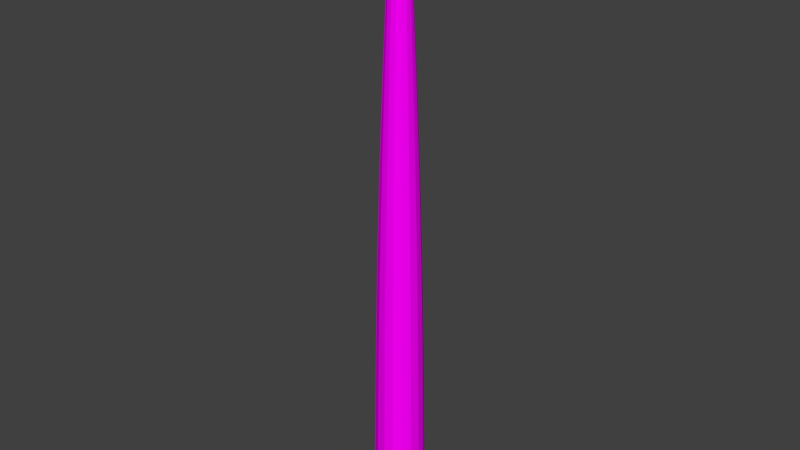 # Source: RatTales.blend  (saved by Blender 2.79.0; exported with 4.5.12 LTS)
import bpy
from mathutils import Matrix  # noqa: F401  (used for matrix-valued properties, if any)

bpy.ops.wm.read_factory_settings(use_empty=True)
scene = bpy.context.scene
scene.name = 'Scene'

# ---- collections
col_collection_1 = bpy.data.collections.new('Collection 1'); scene.collection.children.link(col_collection_1)

# ---- images (referenced by path relative to the original .blend; pixels are not part of the script)
import os
ASSET_DIR = os.environ.get("B2B_ASSET_DIR", "")  # directory of the original .blend (textures are referenced by path, not embedded)
HERE = os.path.dirname(os.path.abspath(__file__))  # packed textures are extracted next to this script under _unpacked/

def load_image(name, relpath, width, height, colorspace="sRGB"):
    """Load a texture the original file referenced (path relative to the .blend, or extracted next to this script)."""
    p = next((c for c in (os.path.join(HERE, relpath), os.path.join(ASSET_DIR, relpath)) if relpath and os.path.exists(c)), "")
    if p:
        img = bpy.data.images.load(p, check_existing=True)
        img.name = name
    else:  # same state as the original file: an image datablock whose file is absent (Cycles renders it pink)
        img = bpy.data.images.new(name, width, height)
        img.source = "FILE"
        img.filepath = "//" + (relpath or name)
    img.colorspace_settings.name = colorspace
    return img
img_untitled = load_image('Untitled', 'ratTale.png', 1024, 1024, 'sRGB')

# ---- materials (node trees are filled in below, after node groups)
mat_material = bpy.data.materials.new('Material')
mat_material.alpha_threshold = 0.0
mat_material.roughness = 0.5
mat_material.line_color = (0.0, 0.0, 0.0, 1.0)

# ---- material node trees
mat_material.use_nodes = True; mat_material.node_tree.nodes.clear()
_N = mat_material.node_tree.nodes; _L = mat_material.node_tree.links
n0 = _N.new('ShaderNodeOutputMaterial'); n0.name = 'Material Output'; n0.location = (300, 300)
n1 = _N.new('ShaderNodeBsdfDiffuse'); n1.name = 'Diffuse BSDF'; n1.location = (10, 300)
n2 = _N.new('ShaderNodeTexImage'); n2.name = 'Image Texture'; n2.location = (-515, 227)
n2.width = 288
n2.image = img_untitled
_L.new(n1.outputs[0], n0.inputs[0])
_L.new(n2.outputs[0], n1.inputs[0])
n0.is_active_output = True

# ---- world
world_world = bpy.data.worlds.new('World'); scene.world = world_world
world_world.color = (0.05088, 0.05088, 0.05088)
world_world.use_sun_shadow = False
world_world.sun_shadow_jitter_overblur = 0.0
world_world.cycles.sampling_method = 'MANUAL'

# ---- meshes
me_cube = bpy.data.meshes.new('Cube')
me_cube.from_pydata([(0.7925, 0.7925, -1.118), (0.7925, -0.7925, -1.118), (-0.7925, -0.7925, -1.118), (-0.7925, 0.7925, -1.118), (0.138, 0.138, 21.55), (0.138, -0.138, 21.55), (-0.138, -0.138, 21.55), (-0.138, 0.138, 21.55), (0.4257, 0.4257, 18.31), (0.4257, -0.4257, 18.31), (-0.4257, -0.4257, 18.31), (-0.4257, 0.4257, 18.31), (0.9628, 0.9628, 0.9495), (0.929, 0.929, 3.077), (0.8837, 0.8837, 5.594), (0.8116, 0.8116, 8.599), (0.7055, 0.7055, 11.95), (0.57, 0.57, 15.31), (0.9628, -0.9628, 0.9495), (0.929, -0.929, 3.077), (0.8837, -0.8837, 5.594), (0.8116, -0.8116, 8.599), (0.7055, -0.7055, 11.95), (0.57, -0.57, 15.31), (-0.9628, -0.9628, 0.9495), (-0.929, -0.929, 3.077), (-0.8837, -0.8837, 5.594), (-0.8116, -0.8116, 8.599), (-0.7055, -0.7055, 11.95), (-0.57, -0.57, 15.31), (-0.9628, 0.9628, 0.9495), (-0.929, 0.929, 3.077), (-0.8837, 0.8837, 5.594), (-0.8116, 0.8116, 8.599), (-0.7055, 0.7055, 11.95), (-0.57, 0.57, 15.31), (1.009, 1.009, -1.118), (1.009, -1.009, -1.118), (-1.009, 1.009, -1.118), (-1.009, -1.009, -1.118), (0.4978, 0.4978, 16.81), (0.4978, -0.4978, 16.81), (-0.4978, -0.4978, 16.81), (-0.4978, 0.4978, 16.81), (0.6377, 0.6377, 13.63), (0.6377, -0.6377, 13.63), (-0.6377, -0.6377, 13.63), (-0.6377, 0.6377, 13.63), (0.7586, 0.7586, 10.28), (0.7586, -0.7586, 10.28), (-0.7586, -0.7586, 10.28), (-0.7586, 0.7586, 10.28), (0.8477, 0.8477, 7.097), (0.8477, -0.8477, 7.097), (-0.8477, -0.8477, 7.097), (-0.8477, 0.8477, 7.097), (0.9064, 0.9064, 4.336), (0.9064, -0.9064, 4.336), (-0.9064, -0.9064, 4.336), (-0.9064, 0.9064, 4.336), (0.9459, 0.9459, 2.013), (0.9459, -0.9459, 2.013), (-0.9459, -0.9459, 2.013), (-0.9459, 0.9459, 2.013), (0.979, 0.979, 0.2257), (0.979, -0.979, 0.2257), (-0.979, -0.979, 0.2257), (-0.979, 0.979, 0.2257)], [], [(0, 1, 2, 3), (4, 7, 6, 5), (8, 4, 5, 9), (9, 5, 6, 10), (10, 6, 7, 11), (64, 36, 38, 67), (4, 8, 11, 7), (42, 10, 11, 43), (41, 9, 10, 42), (40, 8, 9, 41), (64, 12, 18, 65), (60, 13, 19, 61), (56, 14, 20, 57), (52, 15, 21, 53), (48, 16, 22, 49), (44, 17, 23, 45), (65, 18, 24, 66), (61, 19, 25, 62), (57, 20, 26, 58), (53, 21, 27, 54), (49, 22, 28, 50), (45, 23, 29, 46), (66, 24, 30, 67), (62, 25, 31, 63), (58, 26, 32, 59), (54, 27, 33, 55), (50, 28, 34, 51), (46, 29, 35, 47), (40, 17, 35, 43), (44, 16, 34, 47), (48, 15, 33, 51), (52, 14, 32, 55), (56, 13, 31, 59), (60, 12, 30, 63), (1, 0, 36, 37), (0, 3, 38, 36), (2, 1, 37, 39), (3, 2, 39, 38), (8, 40, 43, 11), (17, 40, 41, 23), (23, 41, 42, 29), (29, 42, 43, 35), (17, 44, 47, 35), (28, 46, 47, 34), (22, 45, 46, 28), (16, 44, 45, 22), (16, 48, 51, 34), (27, 50, 51, 33), (21, 49, 50, 27), (15, 48, 49, 21), (15, 52, 55, 33), (26, 54, 55, 32), (20, 53, 54, 26), (14, 52, 53, 20), (14, 56, 59, 32), (25, 58, 59, 31), (19, 57, 58, 25), (13, 56, 57, 19), (13, 60, 63, 31), (24, 62, 63, 30), (18, 61, 62, 24), (12, 60, 61, 18), (39, 66, 67, 38), (37, 65, 66, 39), (36, 64, 65, 37), (12, 64, 67, 30)])
_uv = me_cube.uv_layers.new(name='UVMap')
_uv.uv.foreach_set('vector', [-5.96e-08, 1.0, 0.0, -5.96e-08, 1.0, 0.0, 1.0, 1.0, -5.96e-08, 1.0, 0.0, -5.96e-08, 1.0, 0.0, 1.0, 1.0, -5.96e-08, 1.0, 0.0, -5.96e-08, 1.0, 0.0, 1.0, 1.0, -5.96e-08, 1.0, 0.0, -5.96e-08, 1.0, 0.0, 1.0, 1.0, -5.96e-08, 1.0, 0.0, -5.96e-08, 1.0, 0.0, 1.0, 1.0, -5.96e-08, 1.0, 0.0, -5.96e-08, 1.0, 0.0, 1.0, 1.0, -5.96e-08, 1.0, 0.0, -5.96e-08, 1.0, 0.0, 1.0, 1.0, -5.96e-08, 1.0, 0.0, -5.96e-08, 1.0, 0.0, 1.0, 1.0, -5.96e-08, 1.0, 0.0, -5.96e-08, 1.0, 0.0, 1.0, 1.0, -5.96e-08, 1.0, 0.0, -5.96e-08, 1.0, 0.0, 1.0, 1.0, -5.96e-08, 1.0, 0.0, -5.96e-08, 1.0, 0.0, 1.0, 1.0, -5.96e-08, 1.0, 0.0, -5.96e-08, 1.0, 0.0, 1.0, 1.0, -5.96e-08, 1.0, 0.0, -5.96e-08, 1.0, 0.0, 1.0, 1.0, -5.96e-08, 1.0, 0.0, -5.96e-08, 1.0, 0.0, 1.0, 1.0, -5.96e-08, 1.0, 0.0, -5.96e-08, 1.0, 0.0, 1.0, 1.0, -5.96e-08, 1.0, 0.0, -5.96e-08, 1.0, 0.0, 1.0, 1.0, -5.96e-08, 1.0, 0.0, -5.96e-08, 1.0, 0.0, 1.0, 1.0, -5.96e-08, 1.0, 0.0, -5.96e-08, 1.0, 0.0, 1.0, 1.0, -5.96e-08, 1.0, 0.0, -5.96e-08, 1.0, 0.0, 1.0, 1.0, -5.96e-08, 1.0, 0.0, -5.96e-08, 1.0, 0.0, 1.0, 1.0, -5.96e-08, 1.0, 0.0, -5.96e-08, 1.0, 0.0, 1.0, 1.0, -5.96e-08, 1.0, 0.0, -5.96e-08, 1.0, 0.0, 1.0, 1.0, -5.96e-08, 1.0, 0.0, -5.96e-08, 1.0, 0.0, 1.0, 1.0, -5.96e-08, 1.0, 0.0, -5.96e-08, 1.0, 0.0, 1.0, 1.0, -5.96e-08, 1.0, 0.0, -5.96e-08, 1.0, 0.0, 1.0, 1.0, -5.96e-08, 1.0, 0.0, -5.96e-08, 1.0, 0.0, 1.0, 1.0, -5.96e-08, 1.0, 0.0, -5.96e-08, 1.0, 0.0, 1.0, 1.0, -5.96e-08, 1.0, 0.0, -5.96e-08, 1.0, 0.0, 1.0, 1.0, -5.96e-08, 1.0, 0.0, -5.96e-08, 1.0, 0.0, 1.0, 1.0, -5.96e-08, 1.0, 0.0, -5.96e-08, 1.0, 0.0, 1.0, 1.0, -5.96e-08, 1.0, 0.0, -5.96e-08, 1.0, 0.0, 1.0, 1.0, -5.96e-08, 1.0, 0.0, -5.96e-08, 1.0, 0.0, 1.0, 1.0, -5.96e-08, 1.0, 0.0, -5.96e-08, 1.0, 0.0, 1.0, 1.0, -5.96e-08, 1.0, 0.0, -5.96e-08, 1.0, 0.0, 1.0, 1.0, -5.96e-08, 1.0, 0.0, -5.96e-08, 1.0, 0.0, 1.0, 1.0, -5.96e-08, 1.0, 0.0, -5.96e-08, 1.0, 0.0, 1.0, 1.0, -5.96e-08, 1.0, 0.0, -5.96e-08, 1.0, 0.0, 1.0, 1.0, -5.96e-08, 1.0, 0.0, -5.96e-08, 1.0, 0.0, 1.0, 1.0, -5.96e-08, 1.0, 0.0, -5.96e-08, 1.0, 0.0, 1.0, 1.0, -5.96e-08, 1.0, 0.0, -5.96e-08, 1.0, 0.0, 1.0, 1.0, -5.96e-08, 1.0, 0.0, -5.96e-08, 1.0, 0.0, 1.0, 1.0, -5.96e-08, 1.0, 0.0, -5.96e-08, 1.0, 0.0, 1.0, 1.0, -5.96e-08, 1.0, 0.0, -5.96e-08, 1.0, 0.0, 1.0, 1.0, -5.96e-08, 1.0, 0.0, -5.96e-08, 1.0, 0.0, 1.0, 1.0, -5.96e-08, 1.0, 0.0, -5.96e-08, 1.0, 0.0, 1.0, 1.0, -5.96e-08, 1.0, 0.0, -5.96e-08, 1.0, 0.0, 1.0, 1.0, -5.96e-08, 1.0, 0.0, -5.96e-08, 1.0, 0.0, 1.0, 1.0, -5.96e-08, 1.0, 0.0, -5.96e-08, 1.0, 0.0, 1.0, 1.0, -5.96e-08, 1.0, 0.0, -5.96e-08, 1.0, 0.0, 1.0, 1.0, -5.96e-08, 1.0, 0.0, -5.96e-08, 1.0, 0.0, 1.0, 1.0, -5.96e-08, 1.0, 0.0, -5.96e-08, 1.0, 0.0, 1.0, 1.0, -5.96e-08, 1.0, 0.0, -5.96e-08, 1.0, 0.0, 1.0, 1.0, -5.96e-08, 1.0, 0.0, -5.96e-08, 1.0, 0.0, 1.0, 1.0, -5.96e-08, 1.0, 0.0, -5.96e-08, 1.0, 0.0, 1.0, 1.0, -5.96e-08, 1.0, 0.0, -5.96e-08, 1.0, 0.0, 1.0, 1.0, -5.96e-08, 1.0, 0.0, -5.96e-08, 1.0, 0.0, 1.0, 1.0, -5.96e-08, 1.0, 0.0, -5.96e-08, 1.0, 0.0, 1.0, 1.0, -5.96e-08, 1.0, 0.0, -5.96e-08, 1.0, 0.0, 1.0, 1.0, -5.96e-08, 1.0, 0.0, -5.96e-08, 1.0, 0.0, 1.0, 1.0, -5.96e-08, 1.0, 0.0, -5.96e-08, 1.0, 0.0, 1.0, 1.0, -5.96e-08, 1.0, 0.0, -5.96e-08, 1.0, 0.0, 1.0, 1.0, -5.96e-08, 1.0, 0.0, -5.96e-08, 1.0, 0.0, 1.0, 1.0, -5.96e-08, 1.0, 0.0, -5.96e-08, 1.0, 0.0, 1.0, 1.0, -5.96e-08, 1.0, 0.0, -5.96e-08, 1.0, 0.0, 1.0, 1.0, -5.96e-08, 1.0, 0.0, -5.96e-08, 1.0, 0.0, 1.0, 1.0, -5.96e-08, 1.0, 0.0, -5.96e-08, 1.0, 0.0, 1.0, 1.0])
me_cube.materials.append(mat_material)
me_cube.use_remesh_preserve_volume = False
me_cube.use_remesh_preserve_attributes = False
me_cube.use_mirror_vertex_groups = False
me_cube.update()
arm_armature = bpy.data.armatures.new('Armature')  # bones are not reproduced

# ---- objects
ob_armature = bpy.data.objects.new('Armature', arm_armature)
ob_rattale = bpy.data.objects.new('ratTale', me_cube)

# ---- transforms, parenting, visibility, modifiers, constraints
ob_armature.location = (0.0, 0.0, 0.0)
ob_armature.show_in_front = True
ob_armature.lineart.crease_threshold = 0.0
ob_rattale.parent = ob_armature
ob_rattale.location = (0.0, 0.0, 0.0)
ob_rattale.lock_rotations_4d = False
ob_rattale.empty_display_type = 'ARROWS'
ob_rattale.lineart.crease_threshold = 0.0
_vg = ob_rattale.vertex_groups.new(name='Bone')
for _i, _w in zip([0, 1, 2, 3, 12, 18, 24, 30, 36, 37, 38, 39, 60, 61, 62, 63, 64, 65, 66, 67], [0.9888, 0.9891, 0.9888, 0.9891, 0.5043, 0.5043, 0.5043, 0.5043, 0.981, 0.9811, 0.9811, 0.981, 0.07124, 0.07124, 0.07124, 0.07124, 0.9118, 0.9118, 0.9118, 0.9118]): _vg.add([_i], _w, 'REPLACE')
_vg = ob_rattale.vertex_groups.new(name='Bone.001')
for _i, _w in zip([12, 13, 18, 19, 24, 25, 30, 31, 56, 57, 58, 59, 60, 61, 62, 63, 64, 65, 66, 67], [0.4947, 0.8958, 0.4946, 0.8958, 0.4947, 0.8958, 0.4946, 0.8958, 0.08758, 0.08758, 0.08758, 0.08758, 0.9166, 0.9166, 0.9166, 0.9166, 0.08803, 0.08802, 0.08803, 0.08802]): _vg.add([_i], _w, 'REPLACE')
_vg = ob_rattale.vertex_groups.new(name='Bone.005')
for _i, _w in zip([13, 14, 19, 20, 25, 26, 31, 32, 52, 53, 54, 55, 56, 57, 58, 59], [0.09505, 0.9254, 0.09505, 0.9254, 0.09505, 0.9254, 0.09505, 0.9254, 0.06042, 0.06042, 0.06042, 0.06042, 0.9055, 0.9055, 0.9055, 0.9055]): _vg.add([_i], _w, 'REPLACE')
_vg = ob_rattale.vertex_groups.new(name='Bone.003')
for _i, _w in zip([14, 15, 20, 21, 26, 27, 32, 33, 52, 53, 54, 55], [0.06513, 0.4997, 0.06513, 0.4997, 0.06513, 0.4997, 0.06513, 0.4997, 0.9093, 0.9093, 0.9093, 0.9093]): _vg.add([_i], _w, 'REPLACE')
_vg = ob_rattale.vertex_groups.new(name='Bone.007')
for _i, _w in zip([15, 16, 21, 22, 27, 28, 33, 34, 48, 49, 50, 51, 52, 53, 54, 55], [0.4976, 0.02082, 0.4976, 0.02082, 0.4976, 0.02082, 0.4976, 0.02082, 0.9388, 0.9388, 0.9388, 0.9388, 0.009574, 0.009574, 0.009574, 0.009574]): _vg.add([_i], _w, 'REPLACE')
_vg = ob_rattale.vertex_groups.new(name='Bone.002')
for _i, _w in zip([16, 17, 22, 23, 28, 29, 34, 35, 44, 45, 46, 47, 48, 49, 50, 51], [0.9628, 0.003445, 0.9628, 0.003445, 0.9628, 0.003445, 0.9628, 0.003445, 0.9703, 0.9703, 0.9703, 0.9703, 0.02794, 0.02794, 0.02794, 0.02794]): _vg.add([_i], _w, 'REPLACE')
_vg = ob_rattale.vertex_groups.new(name='Bone.006')
for _i, _w in zip([17, 23, 29, 35, 44, 45, 46, 47], [0.9476, 0.9476, 0.9476, 0.9476, 0.005535, 0.005535, 0.005535, 0.005535]): _vg.add([_i], _w, 'REPLACE')
_vg = ob_rattale.vertex_groups.new(name='Bone.004')
for _i, _w in zip([8, 9, 10, 11, 17, 23, 29, 35, 40, 41, 42, 43], [0.9938, 0.9938, 0.9938, 0.9938, 0.001258, 0.001258, 0.001258, 0.001258, 0.9779, 0.9779, 0.9779, 0.9779]): _vg.add([_i], _w, 'REPLACE')
_vg = ob_rattale.vertex_groups.new(name='Bone.008')
for _i, _w in zip([4, 5, 6, 7], [0.9952, 0.9958, 0.9952, 0.9958]): _vg.add([_i], _w, 'REPLACE')
_m = ob_rattale.modifiers.new('Subsurf', 'SUBSURF')
_m.uv_smooth = 'PRESERVE_CORNERS'
_m.quality = 2
_m.show_only_control_edges = False
_m = ob_rattale.modifiers.new('Armature', 'ARMATURE')
_m.object = ob_armature

# ---- collection membership
col_collection_1.objects.link(ob_armature)
col_collection_1.objects.link(ob_rattale)

# ---- scene / render settings (as saved in the file)
scene.frame_start = 1; scene.frame_end = 250; scene.frame_set(0)
scene.render.engine = 'CYCLES'
scene.render.resolution_percentage = 50
scene.render.dither_intensity = 0.0
scene.cycles.use_denoising = False
scene.cycles.samples = 128
scene.cycles.sampling_pattern = 'TABULATED_SOBOL'
scene.cycles.use_adaptive_sampling = False
scene.cycles.use_light_tree = False
scene.cycles.blur_glossy = 0.0
scene.cycles.sample_clamp_indirect = 0.0
scene.view_settings.view_transform = 'Standard'
bpy.context.view_layer.update()

# ---- added for rendering (the .blend has no active camera and no usable light): camera, sun
cam_auto = bpy.data.cameras.new('AutoCamera')
cam_auto.lens = 50.0
cam_auto.sensor_width = 36.0
cam_auto.clip_end = 1000.0
ob_auto_camera = bpy.data.objects.new('AutoCamera', cam_auto)
scene.collection.objects.link(ob_auto_camera)
ob_auto_camera.location = (20.8715, -25.0458, 26.7849)
ob_auto_camera.rotation_euler = (1.09748, -7.21219e-08, 0.694738)
scene.camera = ob_auto_camera
light_auto_sun = bpy.data.lights.new('AutoSun', 'SUN')
light_auto_sun.energy = 3.0
light_auto_sun.angle = 0.0523599
ob_auto_sun = bpy.data.objects.new('AutoSun', light_auto_sun)
scene.collection.objects.link(ob_auto_sun)
ob_auto_sun.rotation_euler = (0.872665, 0.174533, 0.523599)
bpy.context.view_layer.update()
